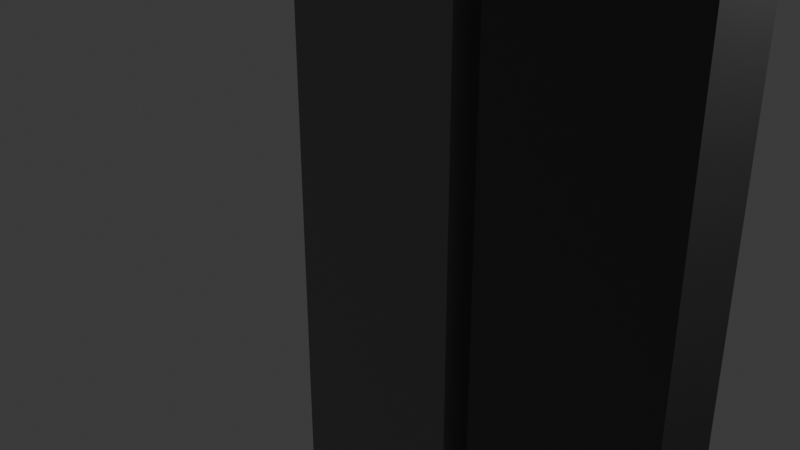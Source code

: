 # Source: Fence.blend  (saved by Blender 4.3.34; exported with 4.5.12 LTS)
import bpy
from mathutils import Matrix  # noqa: F401  (used for matrix-valued properties, if any)

bpy.ops.wm.read_factory_settings(use_empty=True)
scene = bpy.context.scene
scene.name = 'Scene'

# ---- collections
col_collection = bpy.data.collections.new('Collection'); scene.collection.children.link(col_collection)

# ---- materials (node trees are filled in below, after node groups)
mat_material = bpy.data.materials.new('Material')
mat_material.alpha_threshold = 0.0
mat_material.roughness = 0.5
mat_material.line_color = (0.0, 0.0, 0.0, 1.0)
mat_material_001 = bpy.data.materials.new('Material.001')
mat_material_001.alpha_threshold = 0.0
mat_material_001.roughness = 0.5
mat_material_001.line_color = (0.0, 0.0, 0.0, 1.0)

# ---- material node trees
mat_material.use_nodes = True; mat_material.node_tree.nodes.clear()
_N = mat_material.node_tree.nodes; _L = mat_material.node_tree.links
n0 = _N.new('ShaderNodeOutputMaterial'); n0.name = 'Material Output'; n0.location = (300, 300)
n1 = _N.new('ShaderNodeBsdfPrincipled'); n1.name = 'Principled BSDF'; n1.location = (10, 300)
n1.inputs[0].default_value = (0.2449, 0.2449, 0.2449, 1.0)
n1.inputs[3].default_value = 1.45
_L.new(n1.outputs[0], n0.inputs[0])
n0.is_active_output = True
mat_material_001.use_nodes = True; mat_material_001.node_tree.nodes.clear()
_N = mat_material_001.node_tree.nodes; _L = mat_material_001.node_tree.links
n0 = _N.new('ShaderNodeOutputMaterial'); n0.name = 'Material Output'; n0.location = (300, 300)
n1 = _N.new('ShaderNodeBsdfPrincipled'); n1.name = 'Principled BSDF'; n1.location = (10, 300)
n1.inputs[0].default_value = (0.09063, 0.09063, 0.09063, 1.0)
n1.inputs[3].default_value = 1.45
_L.new(n1.outputs[0], n0.inputs[0])
n0.is_active_output = True

# ---- world
world_world = bpy.data.worlds.new('World'); scene.world = world_world
world_world.use_nodes = True; world_world.node_tree.nodes.clear()
_N = world_world.node_tree.nodes; _L = world_world.node_tree.links
n0 = _N.new('ShaderNodeOutputWorld'); n0.name = 'World Output'; n0.location = (300, 300)
n1 = _N.new('ShaderNodeBackground'); n1.name = 'Background'; n1.location = (10, 300)
n1.inputs[0].default_value = (0.05088, 0.05088, 0.05088, 1.0)
_L.new(n1.outputs[0], n0.inputs[0])
n0.is_active_output = True
world_world.color = (0.05088, 0.05088, 0.05088)
world_world.sun_shadow_jitter_overblur = 0.0

# ---- cameras
cam_camera = bpy.data.cameras.new('Camera')
cam_camera.clip_end = 100.0
cam_camera.ortho_scale = 7.314

# ---- lights
light_light = bpy.data.lights.new('Light', 'POINT')
light_light.energy = 1000.0
light_light.shadow_soft_size = 0.1

# ---- meshes
me_cube = bpy.data.meshes.new('Cube')
me_cube.from_pydata([(1.0, 1.0, 1.0), (1.0, 1.0, -1.0), (1.0, -1.0, 1.0), (1.0, -1.0, -1.0), (-1.0, 1.0, 1.0), (-1.0, 1.0, -1.0), (-1.0, -1.0, 1.0), (-1.0, -1.0, -1.0)], [], [(0, 4, 6, 2), (3, 2, 6, 7), (7, 6, 4, 5), (5, 1, 3, 7), (1, 0, 2, 3), (5, 4, 0, 1)])
_uv = me_cube.uv_layers.new(name='UVMap')
_uv.uv.foreach_set('vector', [0.625, 0.5, 0.875, 0.5, 0.875, 0.75, 0.625, 0.75, 0.375, 0.75, 0.625, 0.75, 0.625, 1.0, 0.375, 1.0, 0.375, 0.0, 0.625, 0.0, 0.625, 0.25, 0.375, 0.25, 0.125, 0.5, 0.375, 0.5, 0.375, 0.75, 0.125, 0.75, 0.375, 0.5, 0.625, 0.5, 0.625, 0.75, 0.375, 0.75, 0.375, 0.25, 0.625, 0.25, 0.625, 0.5, 0.375, 0.5])
me_cube.materials.append(mat_material)
me_cube.use_mirror_vertex_groups = False
me_cube.update()
me_cube_001 = bpy.data.meshes.new('Cube.001')
me_cube_001.from_pydata([(1.0, 1.0, 1.0), (1.0, 1.0, -1.0), (1.0, -1.0, 1.0), (1.0, -1.0, -1.0), (-1.0, 1.0, 1.0), (-1.0, 1.0, -1.0), (-1.0, -1.0, 1.0), (-1.0, -1.0, -1.0)], [], [(0, 4, 6, 2), (3, 2, 6, 7), (7, 6, 4, 5), (5, 1, 3, 7), (1, 0, 2, 3), (5, 4, 0, 1)])
_uv = me_cube_001.uv_layers.new(name='UVMap')
_uv.uv.foreach_set('vector', [0.625, 0.5, 0.875, 0.5, 0.875, 0.75, 0.625, 0.75, 0.375, 0.75, 0.625, 0.75, 0.625, 1.0, 0.375, 1.0, 0.375, 0.0, 0.625, 0.0, 0.625, 0.25, 0.375, 0.25, 0.125, 0.5, 0.375, 0.5, 0.375, 0.75, 0.125, 0.75, 0.375, 0.5, 0.625, 0.5, 0.625, 0.75, 0.375, 0.75, 0.375, 0.25, 0.625, 0.25, 0.625, 0.5, 0.375, 0.5])
me_cube_001.materials.append(mat_material_001)
me_cube_001.use_mirror_vertex_groups = False
me_cube_001.update()

# ---- objects
ob_cube = bpy.data.objects.new('Cube', me_cube)
ob_light = bpy.data.objects.new('Light', light_light)
ob_camera = bpy.data.objects.new('Camera', cam_camera)
ob_cube_001 = bpy.data.objects.new('Cube.001', me_cube_001)

# ---- transforms, parenting, visibility, modifiers, constraints
ob_cube.location = (0.0, 0.0, 0.0)
ob_cube.scale = (-1.068, 0.3924, 4.872)
ob_cube.lock_rotations_4d = False
ob_cube.empty_display_type = 'ARROWS'
ob_cube.lineart.crease_threshold = 0.0
ob_light.location = (4.076, 1.005, 5.904)
ob_light.rotation_euler = (0.6503, 0.05522, 1.866)
ob_light.lock_rotations_4d = False
ob_light.empty_display_type = 'ARROWS'
ob_light.color = (0.0, 0.0, 0.0, 0.0)
ob_light.lineart.crease_threshold = 0.0
ob_camera.location = (7.359, -6.926, 4.958)
ob_camera.rotation_euler = (1.109, 0.0, 0.8149)
ob_camera.lock_rotations_4d = False
ob_camera.empty_display_type = 'ARROWS'
ob_camera.color = (0.0, 0.0, 0.0, 0.0)
ob_camera.display_type = 'WIRE'
ob_camera.lineart.crease_threshold = 0.0
ob_cube_001.location = (2.456, 0.0, 0.0)
ob_cube_001.scale = (-1.068, 0.3924, 4.872)
ob_cube_001.lock_rotations_4d = False
ob_cube_001.empty_display_type = 'ARROWS'
ob_cube_001.lineart.crease_threshold = 0.0

# ---- collection membership
col_collection.objects.link(ob_cube)
col_collection.objects.link(ob_light)
col_collection.objects.link(ob_camera)
col_collection.objects.link(ob_cube_001)

# ---- scene / render settings (as saved in the file)
scene.camera = ob_camera
scene.frame_start = 1; scene.frame_end = 250; scene.frame_set(1)
scene.render.engine = 'BLENDER_EEVEE_NEXT'
bpy.context.view_layer.update()
